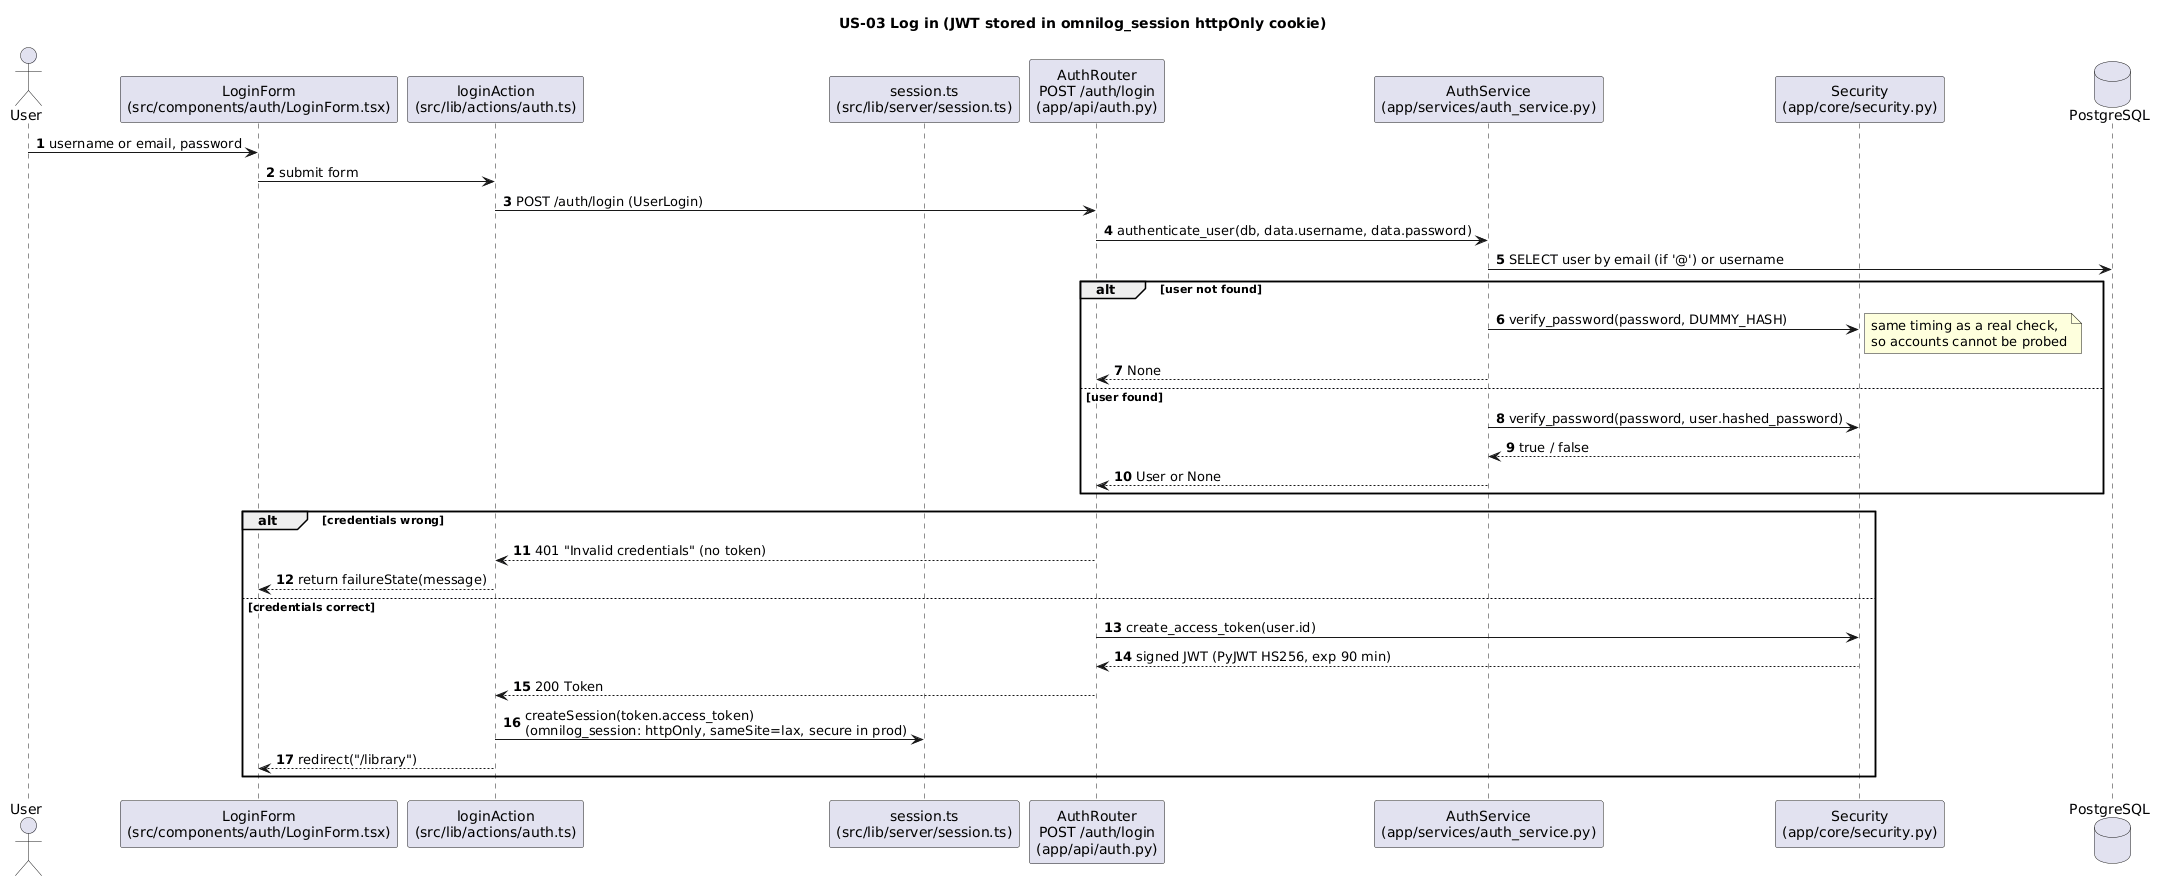

The diagram above was rendered by PlantUML. Its source (embedded in the PNG):
@startuml 02-us03-login
title US-03 Log in (JWT stored in omnilog_session httpOnly cookie)
skinparam shadowing false
skinparam defaultFontName Helvetica
skinparam sequenceMessageAlign left
autonumber
actor User
participant "LoginForm\n(src/components/auth/LoginForm.tsx)" as UI
participant "loginAction\n(src/lib/actions/auth.ts)" as ACT
participant "session.ts\n(src/lib/server/session.ts)" as SES
participant "AuthRouter\nPOST /auth/login\n(app/api/auth.py)" as API
participant "AuthService\n(app/services/auth_service.py)" as SVC
participant "Security\n(app/core/security.py)" as SEC
database PostgreSQL as DB

User -> UI : username or email, password
UI -> ACT : submit form
ACT -> API : POST /auth/login (UserLogin)
API -> SVC : authenticate_user(db, data.username, data.password)
SVC -> DB : SELECT user by email (if '@') or username
alt user not found
  SVC -> SEC : verify_password(password, DUMMY_HASH)
  note right: same timing as a real check,\nso accounts cannot be probed
  SVC --> API : None
else user found
  SVC -> SEC : verify_password(password, user.hashed_password)
  SEC --> SVC : true / false
  SVC --> API : User or None
end
alt credentials wrong
  API --> ACT : 401 "Invalid credentials" (no token)
  ACT --> UI : return failureState(message)
else credentials correct
  API -> SEC : create_access_token(user.id)
  SEC --> API : signed JWT (PyJWT HS256, exp 90 min)
  API --> ACT : 200 Token
  ACT -> SES : createSession(token.access_token)\n(omnilog_session: httpOnly, sameSite=lax, secure in prod)
  ACT --> UI : redirect("/library")
end
@enduml